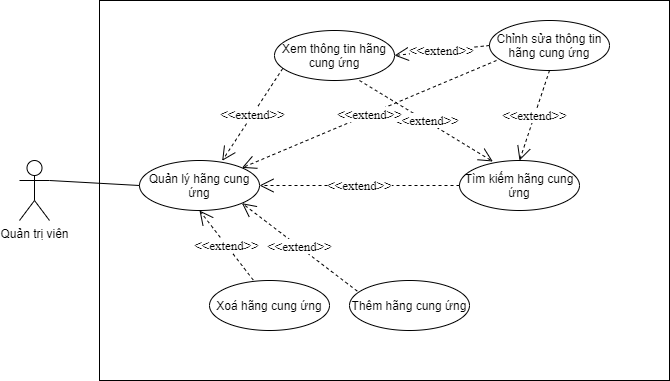

The diagram above was exported from draw.io. Its source (the exported page's mxGraphModel, read from the mxfile embedded in the PNG):
<mxGraphModel dx="820" dy="520" grid="1" gridSize="10" guides="1" tooltips="1" connect="1" arrows="1" fold="1" page="1" pageScale="1" pageWidth="850" pageHeight="1100" math="0" shadow="0">
  <root>
    <mxCell id="bERKkUe4sDpKABgB-NEK-0" />
    <mxCell id="bERKkUe4sDpKABgB-NEK-1" parent="bERKkUe4sDpKABgB-NEK-0" />
    <mxCell id="h4WkYSQiSkfyphJGwrCq-0" value="Quản trị viên" style="shape=umlActor;verticalLabelPosition=bottom;verticalAlign=top;html=1;outlineConnect=0;" vertex="1" parent="bERKkUe4sDpKABgB-NEK-1">
      <mxGeometry x="170" y="180" width="30" height="60" as="geometry" />
    </mxCell>
    <mxCell id="h4WkYSQiSkfyphJGwrCq-1" value="" style="rounded=0;whiteSpace=wrap;html=1;" vertex="1" parent="bERKkUe4sDpKABgB-NEK-1">
      <mxGeometry x="250" y="20" width="570" height="380" as="geometry" />
    </mxCell>
    <mxCell id="h4WkYSQiSkfyphJGwrCq-2" value="Quản lý hãng cung ứng" style="ellipse;whiteSpace=wrap;html=1;" vertex="1" parent="bERKkUe4sDpKABgB-NEK-1">
      <mxGeometry x="290" y="180" width="120" height="50" as="geometry" />
    </mxCell>
    <mxCell id="h4WkYSQiSkfyphJGwrCq-3" value="" style="endArrow=none;html=1;exitX=0;exitY=0.5;exitDx=0;exitDy=0;entryX=1;entryY=0.3333333333333333;entryDx=0;entryDy=0;entryPerimeter=0;" edge="1" parent="bERKkUe4sDpKABgB-NEK-1" source="h4WkYSQiSkfyphJGwrCq-2" target="h4WkYSQiSkfyphJGwrCq-0">
      <mxGeometry width="50" height="50" relative="1" as="geometry">
        <mxPoint x="634" y="285" as="sourcePoint" />
        <mxPoint x="309" y="400" as="targetPoint" />
      </mxGeometry>
    </mxCell>
    <mxCell id="h4WkYSQiSkfyphJGwrCq-4" value="Xem thông tin hãng cung ứng" style="ellipse;whiteSpace=wrap;html=1;" vertex="1" parent="bERKkUe4sDpKABgB-NEK-1">
      <mxGeometry x="425" y="50" width="120" height="50" as="geometry" />
    </mxCell>
    <mxCell id="h4WkYSQiSkfyphJGwrCq-5" value="Tìm kiếm hãng cung ứng" style="ellipse;whiteSpace=wrap;html=1;" vertex="1" parent="bERKkUe4sDpKABgB-NEK-1">
      <mxGeometry x="610" y="180" width="120" height="50" as="geometry" />
    </mxCell>
    <mxCell id="h4WkYSQiSkfyphJGwrCq-6" value="Chỉnh sửa thông tin hãng cung ứng" style="ellipse;whiteSpace=wrap;html=1;" vertex="1" parent="bERKkUe4sDpKABgB-NEK-1">
      <mxGeometry x="640" y="40" width="120" height="50" as="geometry" />
    </mxCell>
    <mxCell id="h4WkYSQiSkfyphJGwrCq-8" value="Thêm hãng cung ứng" style="ellipse;whiteSpace=wrap;html=1;" vertex="1" parent="bERKkUe4sDpKABgB-NEK-1">
      <mxGeometry x="500" y="300" width="120" height="50" as="geometry" />
    </mxCell>
    <mxCell id="h4WkYSQiSkfyphJGwrCq-9" value="Xoá hãng cung ứng" style="ellipse;whiteSpace=wrap;html=1;" vertex="1" parent="bERKkUe4sDpKABgB-NEK-1">
      <mxGeometry x="360" y="300" width="120" height="50" as="geometry" />
    </mxCell>
    <mxCell id="h4WkYSQiSkfyphJGwrCq-10" value="&amp;lt;&amp;lt;extend&amp;gt;&amp;gt;" style="endArrow=open;endSize=12;dashed=1;html=1;fontFamily=Times New Roman;fontSize=13;exitX=0.069;exitY=0.758;exitDx=0;exitDy=0;entryX=0.689;entryY=0.006;entryDx=0;entryDy=0;exitPerimeter=0;entryPerimeter=0;" edge="1" parent="bERKkUe4sDpKABgB-NEK-1" source="h4WkYSQiSkfyphJGwrCq-4" target="h4WkYSQiSkfyphJGwrCq-2">
      <mxGeometry width="160" relative="1" as="geometry">
        <mxPoint x="387.57359312880726" y="84.14213562373084" as="sourcePoint" />
        <mxPoint x="253.57513036778573" y="185.74397355973144" as="targetPoint" />
      </mxGeometry>
    </mxCell>
    <mxCell id="h4WkYSQiSkfyphJGwrCq-11" value="&amp;lt;&amp;lt;extend&amp;gt;&amp;gt;" style="endArrow=open;endSize=12;dashed=1;html=1;fontFamily=Times New Roman;fontSize=13;exitX=0;exitY=0.5;exitDx=0;exitDy=0;entryX=1;entryY=0.5;entryDx=0;entryDy=0;" edge="1" parent="bERKkUe4sDpKABgB-NEK-1" source="h4WkYSQiSkfyphJGwrCq-6" target="h4WkYSQiSkfyphJGwrCq-4">
      <mxGeometry width="160" relative="1" as="geometry">
        <mxPoint x="397.57359312880726" y="94.14213562373084" as="sourcePoint" />
        <mxPoint x="263.57513036778573" y="195.74397355973144" as="targetPoint" />
      </mxGeometry>
    </mxCell>
    <mxCell id="h4WkYSQiSkfyphJGwrCq-12" value="&amp;lt;&amp;lt;extend&amp;gt;&amp;gt;" style="endArrow=open;endSize=12;dashed=1;html=1;fontFamily=Times New Roman;fontSize=13;exitX=0;exitY=0.5;exitDx=0;exitDy=0;entryX=1;entryY=0.5;entryDx=0;entryDy=0;" edge="1" parent="bERKkUe4sDpKABgB-NEK-1" source="h4WkYSQiSkfyphJGwrCq-5" target="h4WkYSQiSkfyphJGwrCq-2">
      <mxGeometry width="160" relative="1" as="geometry">
        <mxPoint x="407.57359312880726" y="104.14213562373084" as="sourcePoint" />
        <mxPoint x="273.57513036778573" y="205.74397355973144" as="targetPoint" />
      </mxGeometry>
    </mxCell>
    <mxCell id="h4WkYSQiSkfyphJGwrCq-13" value="&amp;lt;&amp;lt;extend&amp;gt;&amp;gt;" style="endArrow=open;endSize=12;dashed=1;html=1;fontFamily=Times New Roman;fontSize=13;exitX=0.708;exitY=1;exitDx=0;exitDy=0;entryX=0.278;entryY=0.02;entryDx=0;entryDy=0;exitPerimeter=0;entryPerimeter=0;" edge="1" parent="bERKkUe4sDpKABgB-NEK-1" source="h4WkYSQiSkfyphJGwrCq-4" target="h4WkYSQiSkfyphJGwrCq-5">
      <mxGeometry width="160" relative="1" as="geometry">
        <mxPoint x="417.57359312880726" y="114.14213562373084" as="sourcePoint" />
        <mxPoint x="283.57513036778573" y="215.74397355973144" as="targetPoint" />
      </mxGeometry>
    </mxCell>
    <mxCell id="h4WkYSQiSkfyphJGwrCq-14" value="&amp;lt;&amp;lt;extend&amp;gt;&amp;gt;" style="endArrow=open;endSize=12;dashed=1;html=1;fontFamily=Times New Roman;fontSize=13;exitX=0.365;exitY=-0.008;exitDx=0;exitDy=0;entryX=0.5;entryY=1;entryDx=0;entryDy=0;exitPerimeter=0;" edge="1" parent="bERKkUe4sDpKABgB-NEK-1" source="h4WkYSQiSkfyphJGwrCq-9" target="h4WkYSQiSkfyphJGwrCq-2">
      <mxGeometry width="160" relative="1" as="geometry">
        <mxPoint x="427.57359312880726" y="124.14213562373084" as="sourcePoint" />
        <mxPoint x="293.57513036778573" y="225.74397355973144" as="targetPoint" />
      </mxGeometry>
    </mxCell>
    <mxCell id="h4WkYSQiSkfyphJGwrCq-15" value="&amp;lt;&amp;lt;extend&amp;gt;&amp;gt;" style="endArrow=open;endSize=12;dashed=1;html=1;fontFamily=Times New Roman;fontSize=13;exitX=0.065;exitY=0.213;exitDx=0;exitDy=0;entryX=1;entryY=1;entryDx=0;entryDy=0;exitPerimeter=0;" edge="1" parent="bERKkUe4sDpKABgB-NEK-1" source="h4WkYSQiSkfyphJGwrCq-8" target="h4WkYSQiSkfyphJGwrCq-2">
      <mxGeometry width="160" relative="1" as="geometry">
        <mxPoint x="437.57359312880726" y="134.14213562373084" as="sourcePoint" />
        <mxPoint x="303.57513036778573" y="235.74397355973144" as="targetPoint" />
      </mxGeometry>
    </mxCell>
    <mxCell id="h4WkYSQiSkfyphJGwrCq-16" value="&amp;lt;&amp;lt;extend&amp;gt;&amp;gt;" style="endArrow=open;endSize=12;dashed=1;html=1;fontFamily=Times New Roman;fontSize=13;exitX=0.058;exitY=0.8;exitDx=0;exitDy=0;entryX=1;entryY=0;entryDx=0;entryDy=0;exitPerimeter=0;" edge="1" parent="bERKkUe4sDpKABgB-NEK-1" source="h4WkYSQiSkfyphJGwrCq-6" target="h4WkYSQiSkfyphJGwrCq-2">
      <mxGeometry width="160" relative="1" as="geometry">
        <mxPoint x="652.5999999999999" y="286.5" as="sourcePoint" />
        <mxPoint x="313.57513036778573" y="245.74397355973144" as="targetPoint" />
      </mxGeometry>
    </mxCell>
    <mxCell id="h4WkYSQiSkfyphJGwrCq-17" value="&amp;lt;&amp;lt;extend&amp;gt;&amp;gt;" style="endArrow=open;endSize=12;dashed=1;html=1;fontFamily=Times New Roman;fontSize=13;exitX=0.5;exitY=1;exitDx=0;exitDy=0;entryX=0.5;entryY=0;entryDx=0;entryDy=0;" edge="1" parent="bERKkUe4sDpKABgB-NEK-1" source="h4WkYSQiSkfyphJGwrCq-6" target="h4WkYSQiSkfyphJGwrCq-5">
      <mxGeometry width="160" relative="1" as="geometry">
        <mxPoint x="656.96" y="90" as="sourcePoint" />
        <mxPoint x="402.42640687119297" y="197.32233047033628" as="targetPoint" />
      </mxGeometry>
    </mxCell>
  </root>
</mxGraphModel>